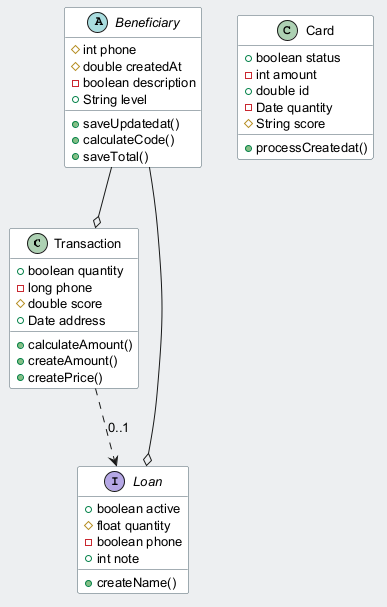

The diagram above was rendered by PlantUML. Its source (embedded in the PNG):
@startuml
skinparam backgroundColor #ECEFF1
skinparam classBackgroundColor #FFFFFF
skinparam classBorderColor #455A64
skinparam defaultFontSize 13
class Transaction {
  +boolean quantity
  -long phone
  #double score
  +Date address
  +calculateAmount()
  +createAmount()
  +createPrice()
}
interface Loan {
  +boolean active
  #float quantity
  -boolean phone
  +int note
  +createName()
}
class Card {
  +boolean status
  -int amount
  +double id
  -Date quantity
  #String score
  +processCreatedat()
}
abstract class Beneficiary {
  #int phone
  #double createdAt
  -boolean description
  +String level
  +saveUpdatedat()
  +calculateCode()
  +saveTotal()
}
Transaction ..> Loan : "0..1"
Beneficiary --o Transaction
Beneficiary --o Loan
@enduml